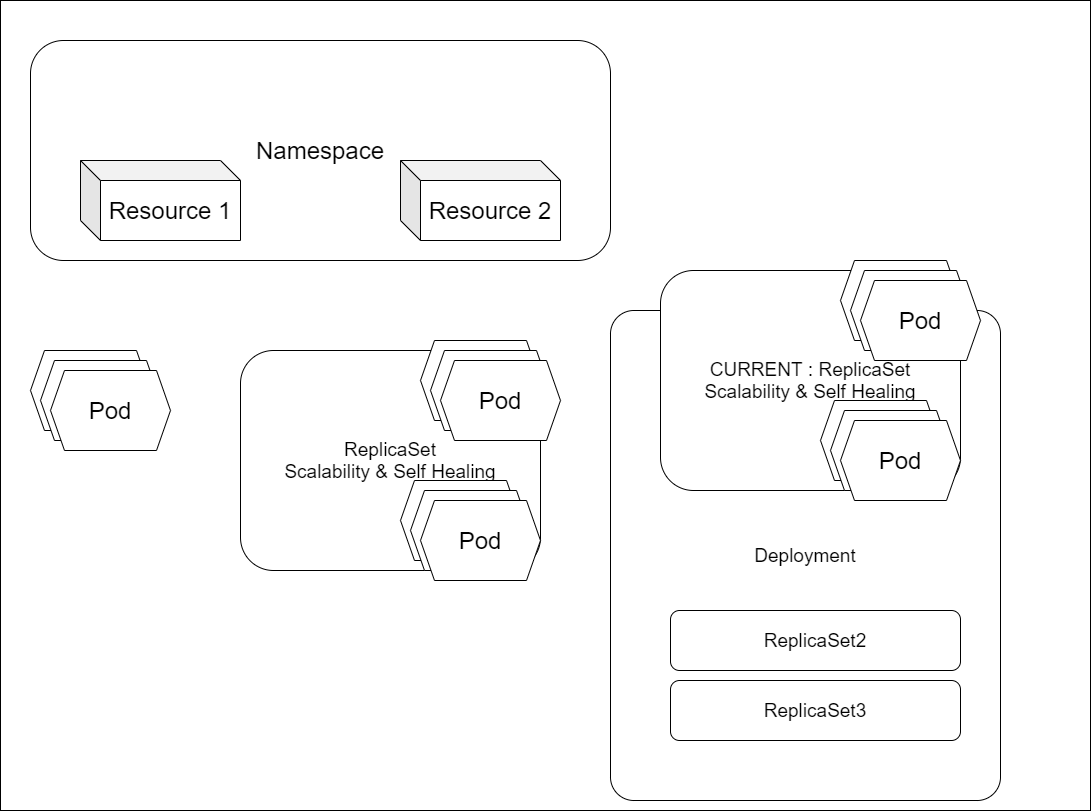

The diagram above was exported from draw.io. Its source (the exported page's mxGraphModel, read from the mxfile embedded in the PNG):
<mxGraphModel dx="1773" dy="925" grid="1" gridSize="10" guides="1" tooltips="1" connect="1" arrows="1" fold="1" page="1" pageScale="1" pageWidth="1169" pageHeight="827" math="0" shadow="0">
  <root>
    <mxCell id="af7CgKIhzk1-CgCewYSG-0" />
    <mxCell id="af7CgKIhzk1-CgCewYSG-1" parent="af7CgKIhzk1-CgCewYSG-0" />
    <mxCell id="Qfcg5mo_cpjC82ZFfDAN-0" value="" style="rounded=0;whiteSpace=wrap;html=1;" vertex="1" parent="af7CgKIhzk1-CgCewYSG-1">
      <mxGeometry x="20" y="10" width="1090" height="810" as="geometry" />
    </mxCell>
    <mxCell id="af7CgKIhzk1-CgCewYSG-2" value="Namespace" style="rounded=1;whiteSpace=wrap;html=1;fontSize=24;" parent="af7CgKIhzk1-CgCewYSG-1" vertex="1">
      <mxGeometry x="50" y="50" width="580" height="220" as="geometry" />
    </mxCell>
    <mxCell id="af7CgKIhzk1-CgCewYSG-3" value="Resource 1" style="shape=cube;whiteSpace=wrap;html=1;boundedLbl=1;backgroundOutline=1;darkOpacity=0.05;darkOpacity2=0.1;fontSize=24;" parent="af7CgKIhzk1-CgCewYSG-1" vertex="1">
      <mxGeometry x="100" y="170" width="160" height="80" as="geometry" />
    </mxCell>
    <mxCell id="af7CgKIhzk1-CgCewYSG-4" value="Resource 2" style="shape=cube;whiteSpace=wrap;html=1;boundedLbl=1;backgroundOutline=1;darkOpacity=0.05;darkOpacity2=0.1;fontSize=24;" parent="af7CgKIhzk1-CgCewYSG-1" vertex="1">
      <mxGeometry x="420" y="170" width="160" height="80" as="geometry" />
    </mxCell>
    <mxCell id="af7CgKIhzk1-CgCewYSG-5" value="Pod" style="shape=hexagon;perimeter=hexagonPerimeter2;whiteSpace=wrap;html=1;fontSize=24;size=0.1166669209798177;" parent="af7CgKIhzk1-CgCewYSG-1" vertex="1">
      <mxGeometry x="50" y="360" width="120" height="80" as="geometry" />
    </mxCell>
    <mxCell id="af7CgKIhzk1-CgCewYSG-6" value="Pod" style="shape=hexagon;perimeter=hexagonPerimeter2;whiteSpace=wrap;html=1;fontSize=24;size=0.1166669209798177;" parent="af7CgKIhzk1-CgCewYSG-1" vertex="1">
      <mxGeometry x="60" y="370" width="120" height="80" as="geometry" />
    </mxCell>
    <mxCell id="af7CgKIhzk1-CgCewYSG-7" value="Pod" style="shape=hexagon;perimeter=hexagonPerimeter2;whiteSpace=wrap;html=1;fontSize=24;size=0.1166669209798177;" parent="af7CgKIhzk1-CgCewYSG-1" vertex="1">
      <mxGeometry x="70" y="380" width="120" height="80" as="geometry" />
    </mxCell>
    <mxCell id="af7CgKIhzk1-CgCewYSG-9" value="ReplicaSet&lt;br style=&quot;font-size: 19px;&quot;&gt;Scalability &amp;amp; Self Healing" style="rounded=1;whiteSpace=wrap;html=1;fontSize=19;" parent="af7CgKIhzk1-CgCewYSG-1" vertex="1">
      <mxGeometry x="260" y="360" width="300" height="220" as="geometry" />
    </mxCell>
    <mxCell id="af7CgKIhzk1-CgCewYSG-10" value="Pod" style="shape=hexagon;perimeter=hexagonPerimeter2;whiteSpace=wrap;html=1;fontSize=24;size=0.1166669209798177;" parent="af7CgKIhzk1-CgCewYSG-1" vertex="1">
      <mxGeometry x="420" y="490" width="120" height="80" as="geometry" />
    </mxCell>
    <mxCell id="af7CgKIhzk1-CgCewYSG-11" value="Pod" style="shape=hexagon;perimeter=hexagonPerimeter2;whiteSpace=wrap;html=1;fontSize=24;size=0.1166669209798177;" parent="af7CgKIhzk1-CgCewYSG-1" vertex="1">
      <mxGeometry x="430" y="500" width="120" height="80" as="geometry" />
    </mxCell>
    <mxCell id="af7CgKIhzk1-CgCewYSG-12" value="Pod" style="shape=hexagon;perimeter=hexagonPerimeter2;whiteSpace=wrap;html=1;fontSize=24;size=0.1166669209798177;" parent="af7CgKIhzk1-CgCewYSG-1" vertex="1">
      <mxGeometry x="440" y="510" width="120" height="80" as="geometry" />
    </mxCell>
    <mxCell id="af7CgKIhzk1-CgCewYSG-13" value="Pod" style="shape=hexagon;perimeter=hexagonPerimeter2;whiteSpace=wrap;html=1;fontSize=24;size=0.1166669209798177;" parent="af7CgKIhzk1-CgCewYSG-1" vertex="1">
      <mxGeometry x="440" y="350" width="120" height="80" as="geometry" />
    </mxCell>
    <mxCell id="af7CgKIhzk1-CgCewYSG-14" value="Pod" style="shape=hexagon;perimeter=hexagonPerimeter2;whiteSpace=wrap;html=1;fontSize=24;size=0.1166669209798177;" parent="af7CgKIhzk1-CgCewYSG-1" vertex="1">
      <mxGeometry x="450" y="360" width="120" height="80" as="geometry" />
    </mxCell>
    <mxCell id="af7CgKIhzk1-CgCewYSG-15" value="Pod" style="shape=hexagon;perimeter=hexagonPerimeter2;whiteSpace=wrap;html=1;fontSize=24;size=0.1166669209798177;" parent="af7CgKIhzk1-CgCewYSG-1" vertex="1">
      <mxGeometry x="460" y="370" width="120" height="80" as="geometry" />
    </mxCell>
    <mxCell id="af7CgKIhzk1-CgCewYSG-16" value="Deployment" style="rounded=1;whiteSpace=wrap;html=1;fontSize=19;arcSize=6;" parent="af7CgKIhzk1-CgCewYSG-1" vertex="1">
      <mxGeometry x="630" y="320" width="390" height="490" as="geometry" />
    </mxCell>
    <mxCell id="af7CgKIhzk1-CgCewYSG-17" value="CURRENT : ReplicaSet&lt;br style=&quot;font-size: 19px&quot;&gt;Scalability &amp;amp; Self Healing" style="rounded=1;whiteSpace=wrap;html=1;fontSize=19;" parent="af7CgKIhzk1-CgCewYSG-1" vertex="1">
      <mxGeometry x="680" y="280" width="300" height="220" as="geometry" />
    </mxCell>
    <mxCell id="af7CgKIhzk1-CgCewYSG-18" value="Pod" style="shape=hexagon;perimeter=hexagonPerimeter2;whiteSpace=wrap;html=1;fontSize=24;size=0.1166669209798177;" parent="af7CgKIhzk1-CgCewYSG-1" vertex="1">
      <mxGeometry x="840" y="410" width="120" height="80" as="geometry" />
    </mxCell>
    <mxCell id="af7CgKIhzk1-CgCewYSG-19" value="Pod" style="shape=hexagon;perimeter=hexagonPerimeter2;whiteSpace=wrap;html=1;fontSize=24;size=0.1166669209798177;" parent="af7CgKIhzk1-CgCewYSG-1" vertex="1">
      <mxGeometry x="850" y="420" width="120" height="80" as="geometry" />
    </mxCell>
    <mxCell id="af7CgKIhzk1-CgCewYSG-20" value="Pod" style="shape=hexagon;perimeter=hexagonPerimeter2;whiteSpace=wrap;html=1;fontSize=24;size=0.1166669209798177;" parent="af7CgKIhzk1-CgCewYSG-1" vertex="1">
      <mxGeometry x="860" y="430" width="120" height="80" as="geometry" />
    </mxCell>
    <mxCell id="af7CgKIhzk1-CgCewYSG-21" value="Pod" style="shape=hexagon;perimeter=hexagonPerimeter2;whiteSpace=wrap;html=1;fontSize=24;size=0.1166669209798177;" parent="af7CgKIhzk1-CgCewYSG-1" vertex="1">
      <mxGeometry x="860" y="270" width="120" height="80" as="geometry" />
    </mxCell>
    <mxCell id="af7CgKIhzk1-CgCewYSG-22" value="Pod" style="shape=hexagon;perimeter=hexagonPerimeter2;whiteSpace=wrap;html=1;fontSize=24;size=0.1166669209798177;" parent="af7CgKIhzk1-CgCewYSG-1" vertex="1">
      <mxGeometry x="870" y="280" width="120" height="80" as="geometry" />
    </mxCell>
    <mxCell id="af7CgKIhzk1-CgCewYSG-23" value="Pod" style="shape=hexagon;perimeter=hexagonPerimeter2;whiteSpace=wrap;html=1;fontSize=24;size=0.1166669209798177;" parent="af7CgKIhzk1-CgCewYSG-1" vertex="1">
      <mxGeometry x="880" y="290" width="120" height="80" as="geometry" />
    </mxCell>
    <mxCell id="af7CgKIhzk1-CgCewYSG-24" value="ReplicaSet2" style="rounded=1;whiteSpace=wrap;html=1;fontSize=19;" parent="af7CgKIhzk1-CgCewYSG-1" vertex="1">
      <mxGeometry x="690" y="620" width="290" height="60" as="geometry" />
    </mxCell>
    <mxCell id="af7CgKIhzk1-CgCewYSG-25" value="ReplicaSet3" style="rounded=1;whiteSpace=wrap;html=1;fontSize=19;" parent="af7CgKIhzk1-CgCewYSG-1" vertex="1">
      <mxGeometry x="690" y="690" width="290" height="60" as="geometry" />
    </mxCell>
  </root>
</mxGraphModel>